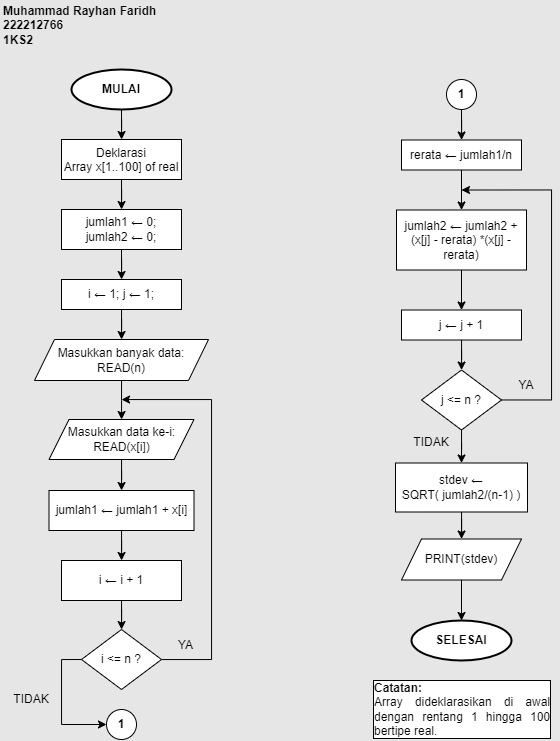

The diagram above was exported from draw.io. Its source (the exported page's mxGraphModel, read from the mxfile embedded in the PNG):
<mxGraphModel dx="1105" dy="603" grid="1" gridSize="10" guides="1" tooltips="1" connect="1" arrows="1" fold="1" page="1" pageScale="1" pageWidth="827" pageHeight="1169" background="#E6E6E6" math="0" shadow="0">
  <root>
    <mxCell id="0" />
    <mxCell id="1" parent="0" />
    <mxCell id="LmCPkfOLj4PpgpfuSUMr-28" value="" style="edgeStyle=orthogonalEdgeStyle;rounded=0;orthogonalLoop=1;jettySize=auto;html=1;verticalAlign=middle;" edge="1" parent="1" target="LmCPkfOLj4PpgpfuSUMr-21">
      <mxGeometry relative="1" as="geometry">
        <mxPoint x="260" y="130" as="sourcePoint" />
      </mxGeometry>
    </mxCell>
    <mxCell id="LmCPkfOLj4PpgpfuSUMr-44" value="" style="edgeStyle=orthogonalEdgeStyle;rounded=0;orthogonalLoop=1;jettySize=auto;html=1;verticalAlign=middle;" edge="1" parent="1" source="LmCPkfOLj4PpgpfuSUMr-3" target="LmCPkfOLj4PpgpfuSUMr-43">
      <mxGeometry relative="1" as="geometry" />
    </mxCell>
    <mxCell id="LmCPkfOLj4PpgpfuSUMr-3" value="Masukkan banyak data:&lt;br&gt;READ(n)" style="shape=parallelogram;perimeter=parallelogramPerimeter;whiteSpace=wrap;html=1;fixedSize=1;verticalAlign=middle;" vertex="1" parent="1">
      <mxGeometry x="173" y="360" width="174" height="41" as="geometry" />
    </mxCell>
    <mxCell id="LmCPkfOLj4PpgpfuSUMr-36" value="" style="edgeStyle=orthogonalEdgeStyle;rounded=0;orthogonalLoop=1;jettySize=auto;html=1;verticalAlign=middle;" edge="1" parent="1" target="LmCPkfOLj4PpgpfuSUMr-22">
      <mxGeometry relative="1" as="geometry">
        <mxPoint x="260" y="200" as="sourcePoint" />
      </mxGeometry>
    </mxCell>
    <mxCell id="LmCPkfOLj4PpgpfuSUMr-21" value="Deklarasi&lt;br&gt;Array x[1..100] of real&lt;br&gt;&lt;p style=&quot;margin-bottom:0cm;line-height:normal&quot; class=&quot;MsoNormal&quot;&gt;&lt;span lang=&quot;EN-US&quot;&gt;&lt;/span&gt;&lt;/p&gt;" style="rounded=0;whiteSpace=wrap;html=1;align=center;verticalAlign=top;" vertex="1" parent="1">
      <mxGeometry x="200" y="160" width="120" height="40" as="geometry" />
    </mxCell>
    <mxCell id="LmCPkfOLj4PpgpfuSUMr-22" value="jumlah1 ← 0;&lt;br&gt;jumlah2 ← 0;" style="rounded=0;whiteSpace=wrap;html=1;align=center;verticalAlign=middle;" vertex="1" parent="1">
      <mxGeometry x="200" y="230" width="120" height="40" as="geometry" />
    </mxCell>
    <mxCell id="LmCPkfOLj4PpgpfuSUMr-41" value="" style="edgeStyle=orthogonalEdgeStyle;rounded=0;orthogonalLoop=1;jettySize=auto;html=1;exitX=0.5;exitY=1;exitDx=0;exitDy=0;verticalAlign=middle;" edge="1" parent="1" source="LmCPkfOLj4PpgpfuSUMr-22" target="LmCPkfOLj4PpgpfuSUMr-40">
      <mxGeometry relative="1" as="geometry">
        <mxPoint x="260" y="320" as="sourcePoint" />
      </mxGeometry>
    </mxCell>
    <mxCell id="LmCPkfOLj4PpgpfuSUMr-42" value="" style="edgeStyle=orthogonalEdgeStyle;rounded=0;orthogonalLoop=1;jettySize=auto;html=1;verticalAlign=middle;" edge="1" parent="1" source="LmCPkfOLj4PpgpfuSUMr-40" target="LmCPkfOLj4PpgpfuSUMr-3">
      <mxGeometry relative="1" as="geometry" />
    </mxCell>
    <mxCell id="LmCPkfOLj4PpgpfuSUMr-40" value="i ← 1; j ← 1;" style="rounded=0;whiteSpace=wrap;html=1;align=center;verticalAlign=middle;" vertex="1" parent="1">
      <mxGeometry x="200" y="300" width="120" height="30" as="geometry" />
    </mxCell>
    <mxCell id="LmCPkfOLj4PpgpfuSUMr-79" value="" style="edgeStyle=orthogonalEdgeStyle;rounded=0;orthogonalLoop=1;jettySize=auto;html=1;verticalAlign=middle;" edge="1" parent="1" source="LmCPkfOLj4PpgpfuSUMr-43" target="LmCPkfOLj4PpgpfuSUMr-78">
      <mxGeometry relative="1" as="geometry" />
    </mxCell>
    <mxCell id="LmCPkfOLj4PpgpfuSUMr-43" value="Masukkan data ke-i:&lt;br&gt;READ(x[i])" style="shape=parallelogram;perimeter=parallelogramPerimeter;whiteSpace=wrap;html=1;fixedSize=1;verticalAlign=middle;" vertex="1" parent="1">
      <mxGeometry x="187.5" y="440" width="145" height="40" as="geometry" />
    </mxCell>
    <mxCell id="LmCPkfOLj4PpgpfuSUMr-49" value="" style="edgeStyle=orthogonalEdgeStyle;rounded=0;orthogonalLoop=1;jettySize=auto;html=1;verticalAlign=middle;" edge="1" parent="1" source="LmCPkfOLj4PpgpfuSUMr-45" target="LmCPkfOLj4PpgpfuSUMr-48">
      <mxGeometry relative="1" as="geometry" />
    </mxCell>
    <mxCell id="LmCPkfOLj4PpgpfuSUMr-45" value="i&amp;nbsp;← i + 1" style="rounded=0;whiteSpace=wrap;html=1;verticalAlign=middle;" vertex="1" parent="1">
      <mxGeometry x="200" y="581" width="120" height="40" as="geometry" />
    </mxCell>
    <mxCell id="LmCPkfOLj4PpgpfuSUMr-59" style="edgeStyle=orthogonalEdgeStyle;rounded=0;orthogonalLoop=1;jettySize=auto;html=1;verticalAlign=middle;" edge="1" parent="1" source="LmCPkfOLj4PpgpfuSUMr-48">
      <mxGeometry relative="1" as="geometry">
        <mxPoint x="260" y="420" as="targetPoint" />
        <Array as="points">
          <mxPoint x="350" y="680" />
          <mxPoint x="350" y="420" />
          <mxPoint x="260" y="420" />
        </Array>
      </mxGeometry>
    </mxCell>
    <mxCell id="LmCPkfOLj4PpgpfuSUMr-72" style="edgeStyle=orthogonalEdgeStyle;rounded=0;orthogonalLoop=1;jettySize=auto;html=1;entryX=0;entryY=0.5;entryDx=0;entryDy=0;verticalAlign=middle;exitX=0;exitY=0.5;exitDx=0;exitDy=0;" edge="1" parent="1" source="LmCPkfOLj4PpgpfuSUMr-48" target="LmCPkfOLj4PpgpfuSUMr-70">
      <mxGeometry relative="1" as="geometry">
        <mxPoint x="190" y="762" as="targetPoint" />
        <Array as="points">
          <mxPoint x="200" y="680" />
          <mxPoint x="200" y="745" />
        </Array>
      </mxGeometry>
    </mxCell>
    <mxCell id="LmCPkfOLj4PpgpfuSUMr-48" value="i &amp;lt;= n ?" style="rhombus;whiteSpace=wrap;html=1;verticalAlign=middle;" vertex="1" parent="1">
      <mxGeometry x="220" y="650" width="80" height="60" as="geometry" />
    </mxCell>
    <mxCell id="LmCPkfOLj4PpgpfuSUMr-51" value="YA" style="text;html=1;strokeColor=none;fillColor=none;align=center;verticalAlign=middle;whiteSpace=wrap;rounded=0;" vertex="1" parent="1">
      <mxGeometry x="299.5" y="651" width="50.5" height="30" as="geometry" />
    </mxCell>
    <mxCell id="LmCPkfOLj4PpgpfuSUMr-64" style="edgeStyle=orthogonalEdgeStyle;rounded=0;orthogonalLoop=1;jettySize=auto;html=1;exitX=0.5;exitY=1;exitDx=0;exitDy=0;verticalAlign=middle;" edge="1" parent="1">
      <mxGeometry relative="1" as="geometry">
        <mxPoint x="260" y="210" as="sourcePoint" />
        <mxPoint x="260" y="210" as="targetPoint" />
      </mxGeometry>
    </mxCell>
    <mxCell id="LmCPkfOLj4PpgpfuSUMr-69" value="&lt;b&gt;MULAI&lt;/b&gt;" style="strokeWidth=2;html=1;shape=mxgraph.flowchart.start_1;whiteSpace=wrap;verticalAlign=middle;" vertex="1" parent="1">
      <mxGeometry x="210" y="90" width="100" height="40" as="geometry" />
    </mxCell>
    <mxCell id="LmCPkfOLj4PpgpfuSUMr-70" value="&lt;b&gt;1&lt;/b&gt;" style="ellipse;whiteSpace=wrap;html=1;aspect=fixed;verticalAlign=middle;" vertex="1" parent="1">
      <mxGeometry x="245" y="730" width="30" height="30" as="geometry" />
    </mxCell>
    <mxCell id="LmCPkfOLj4PpgpfuSUMr-77" value="" style="edgeStyle=orthogonalEdgeStyle;rounded=0;orthogonalLoop=1;jettySize=auto;html=1;verticalAlign=middle;" edge="1" parent="1" source="LmCPkfOLj4PpgpfuSUMr-74" target="LmCPkfOLj4PpgpfuSUMr-76">
      <mxGeometry relative="1" as="geometry" />
    </mxCell>
    <mxCell id="LmCPkfOLj4PpgpfuSUMr-74" value="&lt;b&gt;1&lt;/b&gt;" style="ellipse;whiteSpace=wrap;html=1;aspect=fixed;verticalAlign=middle;" vertex="1" parent="1">
      <mxGeometry x="585" y="100" width="30" height="30" as="geometry" />
    </mxCell>
    <mxCell id="LmCPkfOLj4PpgpfuSUMr-75" value="TIDAK" style="text;html=1;strokeColor=none;fillColor=none;align=center;verticalAlign=middle;whiteSpace=wrap;rounded=0;" vertex="1" parent="1">
      <mxGeometry x="140" y="705" width="60" height="30" as="geometry" />
    </mxCell>
    <mxCell id="LmCPkfOLj4PpgpfuSUMr-84" value="" style="edgeStyle=orthogonalEdgeStyle;rounded=0;orthogonalLoop=1;jettySize=auto;html=1;verticalAlign=middle;" edge="1" parent="1" source="LmCPkfOLj4PpgpfuSUMr-76" target="LmCPkfOLj4PpgpfuSUMr-83">
      <mxGeometry relative="1" as="geometry" />
    </mxCell>
    <mxCell id="LmCPkfOLj4PpgpfuSUMr-76" value="rerata ← jumlah1/n" style="rounded=0;whiteSpace=wrap;html=1;align=center;verticalAlign=middle;" vertex="1" parent="1">
      <mxGeometry x="540" y="160.5" width="120" height="30" as="geometry" />
    </mxCell>
    <mxCell id="LmCPkfOLj4PpgpfuSUMr-81" style="edgeStyle=orthogonalEdgeStyle;rounded=0;orthogonalLoop=1;jettySize=auto;html=1;verticalAlign=middle;" edge="1" parent="1" source="LmCPkfOLj4PpgpfuSUMr-78" target="LmCPkfOLj4PpgpfuSUMr-45">
      <mxGeometry relative="1" as="geometry" />
    </mxCell>
    <mxCell id="LmCPkfOLj4PpgpfuSUMr-78" value="jumlah1 ← jumlah1 + x[i]" style="rounded=0;whiteSpace=wrap;html=1;verticalAlign=middle;" vertex="1" parent="1">
      <mxGeometry x="187.5" y="511" width="145" height="40" as="geometry" />
    </mxCell>
    <mxCell id="LmCPkfOLj4PpgpfuSUMr-87" value="" style="edgeStyle=orthogonalEdgeStyle;rounded=0;orthogonalLoop=1;jettySize=auto;html=1;verticalAlign=middle;" edge="1" parent="1" source="LmCPkfOLj4PpgpfuSUMr-83" target="LmCPkfOLj4PpgpfuSUMr-86">
      <mxGeometry relative="1" as="geometry" />
    </mxCell>
    <mxCell id="LmCPkfOLj4PpgpfuSUMr-83" value="jumlah2 ← jumlah2 + (x[j] - rerata) *(x[j] - rerata)" style="rounded=0;whiteSpace=wrap;html=1;verticalAlign=middle;" vertex="1" parent="1">
      <mxGeometry x="535" y="230.5" width="130" height="60" as="geometry" />
    </mxCell>
    <mxCell id="LmCPkfOLj4PpgpfuSUMr-93" value="" style="edgeStyle=orthogonalEdgeStyle;rounded=0;orthogonalLoop=1;jettySize=auto;html=1;verticalAlign=middle;" edge="1" parent="1" source="LmCPkfOLj4PpgpfuSUMr-86" target="LmCPkfOLj4PpgpfuSUMr-90">
      <mxGeometry relative="1" as="geometry" />
    </mxCell>
    <mxCell id="LmCPkfOLj4PpgpfuSUMr-86" value="j ← j + 1" style="rounded=0;whiteSpace=wrap;html=1;verticalAlign=middle;" vertex="1" parent="1">
      <mxGeometry x="540" y="330.5" width="120" height="30" as="geometry" />
    </mxCell>
    <mxCell id="LmCPkfOLj4PpgpfuSUMr-97" style="edgeStyle=orthogonalEdgeStyle;rounded=0;orthogonalLoop=1;jettySize=auto;html=1;verticalAlign=middle;" edge="1" parent="1" source="LmCPkfOLj4PpgpfuSUMr-90">
      <mxGeometry relative="1" as="geometry">
        <mxPoint x="600" y="210.5" as="targetPoint" />
        <Array as="points">
          <mxPoint x="690" y="420" />
          <mxPoint x="690" y="210" />
        </Array>
      </mxGeometry>
    </mxCell>
    <mxCell id="LmCPkfOLj4PpgpfuSUMr-105" style="edgeStyle=orthogonalEdgeStyle;rounded=0;orthogonalLoop=1;jettySize=auto;html=1;entryX=0.5;entryY=0;entryDx=0;entryDy=0;verticalAlign=middle;" edge="1" parent="1" source="LmCPkfOLj4PpgpfuSUMr-90" target="LmCPkfOLj4PpgpfuSUMr-99">
      <mxGeometry relative="1" as="geometry" />
    </mxCell>
    <mxCell id="LmCPkfOLj4PpgpfuSUMr-90" value="j &amp;lt;= n ?" style="rhombus;whiteSpace=wrap;html=1;verticalAlign=middle;" vertex="1" parent="1">
      <mxGeometry x="560" y="390.5" width="80" height="60" as="geometry" />
    </mxCell>
    <mxCell id="LmCPkfOLj4PpgpfuSUMr-92" value="TIDAK" style="text;html=1;strokeColor=none;fillColor=none;align=center;verticalAlign=middle;whiteSpace=wrap;rounded=0;" vertex="1" parent="1">
      <mxGeometry x="540" y="450" width="60" height="25" as="geometry" />
    </mxCell>
    <mxCell id="LmCPkfOLj4PpgpfuSUMr-98" value="YA" style="text;html=1;strokeColor=none;fillColor=none;align=center;verticalAlign=middle;whiteSpace=wrap;rounded=0;" vertex="1" parent="1">
      <mxGeometry x="640" y="390.5" width="50" height="30" as="geometry" />
    </mxCell>
    <mxCell id="LmCPkfOLj4PpgpfuSUMr-101" value="" style="edgeStyle=orthogonalEdgeStyle;rounded=0;orthogonalLoop=1;jettySize=auto;html=1;verticalAlign=middle;" edge="1" parent="1" source="LmCPkfOLj4PpgpfuSUMr-99" target="LmCPkfOLj4PpgpfuSUMr-100">
      <mxGeometry relative="1" as="geometry" />
    </mxCell>
    <mxCell id="LmCPkfOLj4PpgpfuSUMr-99" value="stdev ← &lt;br&gt;SQRT( jumlah2/(n-1) )" style="rounded=0;whiteSpace=wrap;html=1;verticalAlign=middle;" vertex="1" parent="1">
      <mxGeometry x="534" y="483.5" width="132" height="49" as="geometry" />
    </mxCell>
    <mxCell id="LmCPkfOLj4PpgpfuSUMr-107" value="" style="edgeStyle=orthogonalEdgeStyle;rounded=0;orthogonalLoop=1;jettySize=auto;html=1;verticalAlign=middle;" edge="1" parent="1" source="LmCPkfOLj4PpgpfuSUMr-100" target="LmCPkfOLj4PpgpfuSUMr-106">
      <mxGeometry relative="1" as="geometry" />
    </mxCell>
    <mxCell id="LmCPkfOLj4PpgpfuSUMr-100" value="PRINT(stdev)" style="shape=parallelogram;perimeter=parallelogramPerimeter;whiteSpace=wrap;html=1;fixedSize=1;verticalAlign=middle;" vertex="1" parent="1">
      <mxGeometry x="540" y="559.5" width="120" height="41" as="geometry" />
    </mxCell>
    <mxCell id="LmCPkfOLj4PpgpfuSUMr-106" value="&lt;b&gt;SELESAI&lt;/b&gt;" style="strokeWidth=2;html=1;shape=mxgraph.flowchart.start_1;whiteSpace=wrap;verticalAlign=middle;" vertex="1" parent="1">
      <mxGeometry x="550" y="641" width="100" height="40" as="geometry" />
    </mxCell>
    <mxCell id="LmCPkfOLj4PpgpfuSUMr-110" value="Muhammad Rayhan Faridh&lt;br&gt;222212766&lt;br&gt;1KS2" style="text;html=1;strokeColor=none;fillColor=none;align=left;verticalAlign=middle;whiteSpace=wrap;rounded=0;fontStyle=1;labelBackgroundColor=none;labelBorderColor=none;" vertex="1" parent="1">
      <mxGeometry x="139.5" y="21" width="160" height="50" as="geometry" />
    </mxCell>
    <mxCell id="LmCPkfOLj4PpgpfuSUMr-111" value="&lt;div style=&quot;text-align: justify;&quot;&gt;&lt;b&gt;Catatan:&lt;/b&gt;&lt;/div&gt;&lt;div style=&quot;text-align: justify;&quot;&gt;Array dideklarasikan di awal dengan rentang 1 hingga 100 bertipe real.&lt;/div&gt;" style="text;strokeColor=none;fillColor=none;align=left;verticalAlign=middle;whiteSpace=wrap;rounded=0;labelBackgroundColor=default;labelBorderColor=default;html=1;spacingTop=0;spacing=2;spacingLeft=0;spacingRight=0;" vertex="1" parent="1">
      <mxGeometry x="510" y="700" width="180" height="60" as="geometry" />
    </mxCell>
  </root>
</mxGraphModel>